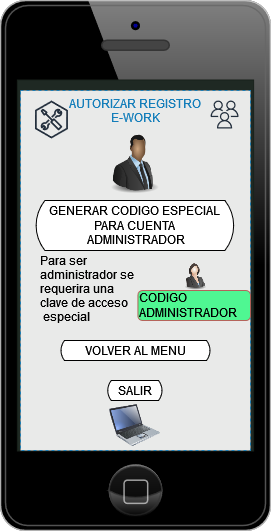

The diagram above was exported from draw.io. Its source (the exported page's mxGraphModel, read from the mxfile embedded in the PNG):
<mxGraphModel dx="786" dy="640" grid="1" gridSize="10" guides="1" tooltips="1" connect="1" arrows="1" fold="1" page="1" pageScale="1" pageWidth="827" pageHeight="1169" math="0" shadow="0">
  <root>
    <mxCell id="0" />
    <mxCell id="1" parent="0" />
    <mxCell id="u91endZwNDbRqb4PXAfE-1" value="" style="verticalLabelPosition=bottom;verticalAlign=top;html=1;shadow=0;dashed=0;strokeWidth=1;shape=mxgraph.ios.iPhone;bgStyle=bgGreen;fillColor=#aaaaaa;sketch=0;" parent="1" vertex="1">
      <mxGeometry x="290" y="70" width="270" height="530" as="geometry" />
    </mxCell>
    <mxCell id="u91endZwNDbRqb4PXAfE-2" value="AUTORIZAR REGISTRO&#10;E-WORK&#10;" style="fillColor=#FFFFFF;strokeColor=#147EBA;dashed=1;verticalAlign=top;fontStyle=0;fontColor=#147EBA;absoluteArcSize=0;opacity=90;" parent="1" vertex="1">
      <mxGeometry x="310" y="160" width="230" height="360" as="geometry" />
    </mxCell>
    <mxCell id="u91endZwNDbRqb4PXAfE-3" value="" style="sketch=0;outlineConnect=0;fontColor=#232F3E;gradientColor=none;fillColor=#232F3D;strokeColor=none;dashed=0;verticalLabelPosition=bottom;verticalAlign=top;align=center;html=1;fontSize=12;fontStyle=0;aspect=fixed;pointerEvents=1;shape=mxgraph.aws4.users;" parent="1" vertex="1">
      <mxGeometry x="500" y="170" width="28" height="28" as="geometry" />
    </mxCell>
    <mxCell id="u91endZwNDbRqb4PXAfE-4" value="" style="sketch=0;outlineConnect=0;fontColor=#232F3E;gradientColor=none;fillColor=#232F3D;strokeColor=none;dashed=0;verticalLabelPosition=bottom;verticalAlign=top;align=center;html=1;fontSize=12;fontStyle=0;aspect=fixed;pointerEvents=1;shape=mxgraph.aws4.external_toolkit;" parent="1" vertex="1">
      <mxGeometry x="324.38" y="170" width="33.13" height="38" as="geometry" />
    </mxCell>
    <mxCell id="u91endZwNDbRqb4PXAfE-7" value="VOLVER AL MENU" style="html=1;dashed=0;whitespace=wrap;shape=mxgraph.dfd.loop;fillColor=default;" parent="1" vertex="1">
      <mxGeometry x="350" y="410" width="150" height="20" as="geometry" />
    </mxCell>
    <mxCell id="u91endZwNDbRqb4PXAfE-9" value="" style="image;html=1;image=img/lib/clip_art/people/Suit_Man_Black_128x128.png;fontColor=none;fillColor=#FFFF33;opacity=90;" parent="1" vertex="1">
      <mxGeometry x="394.13" y="198" width="61" height="70" as="geometry" />
    </mxCell>
    <mxCell id="u91endZwNDbRqb4PXAfE-10" value="" style="image;html=1;image=img/lib/clip_art/computers/Laptop_128x128.png;fontColor=none;fillColor=#FFFF33;opacity=90;" parent="1" vertex="1">
      <mxGeometry x="399.25" y="470" width="50.75" height="50" as="geometry" />
    </mxCell>
    <mxCell id="u91endZwNDbRqb4PXAfE-13" value="SALIR" style="html=1;dashed=0;whitespace=wrap;shape=mxgraph.dfd.loop;fillColor=default;" parent="1" vertex="1">
      <mxGeometry x="396.76" y="450" width="55.25" height="20" as="geometry" />
    </mxCell>
    <mxCell id="HLAzN26Ei2UrCw1lP-2k-1" value="Para ser &#10;administrador se&#10;requerira una &#10;clave de acceso&#10; especial&#10;" style="text;strokeColor=none;fillColor=none;align=left;verticalAlign=middle;spacingLeft=4;spacingRight=4;overflow=hidden;points=[[0,0.5],[1,0.5]];portConstraint=eastwest;rotatable=0;fontColor=none;opacity=90;" parent="1" vertex="1">
      <mxGeometry x="324.38" y="320" width="105.62" height="90" as="geometry" />
    </mxCell>
    <mxCell id="HLAzN26Ei2UrCw1lP-2k-2" value="&lt;div&gt;GENERAR CODIGO ESPECIAL &lt;br&gt;&lt;/div&gt;&lt;div&gt;PARA CUENTA&lt;/div&gt;&lt;div&gt;&amp;nbsp;ADMINISTRADOR&lt;/div&gt;" style="html=1;dashed=0;whitespace=wrap;shape=mxgraph.dfd.loop;fillColor=default;" parent="1" vertex="1">
      <mxGeometry x="324.38" y="270" width="200" height="50" as="geometry" />
    </mxCell>
    <mxCell id="HLAzN26Ei2UrCw1lP-2k-3" value="" style="image;html=1;image=img/lib/clip_art/people/Suit_Woman_128x128.png;fontSize=11;fontColor=none;fillColor=#FF4557;opacity=90;" parent="1" vertex="1">
      <mxGeometry x="455.13" y="330" width="60" height="30" as="geometry" />
    </mxCell>
    <mxCell id="AhKeAoKq2RFkMc55Xgpi-1" value="CODIGO ADMINISTRADOR" style="rounded=1;whiteSpace=wrap;html=1;fillColor=#3EF888;opacity=90;align=left;strokeColor=#b85450;" parent="1" vertex="1">
      <mxGeometry x="427.38" y="360" width="112.62" height="30" as="geometry" />
    </mxCell>
  </root>
</mxGraphModel>